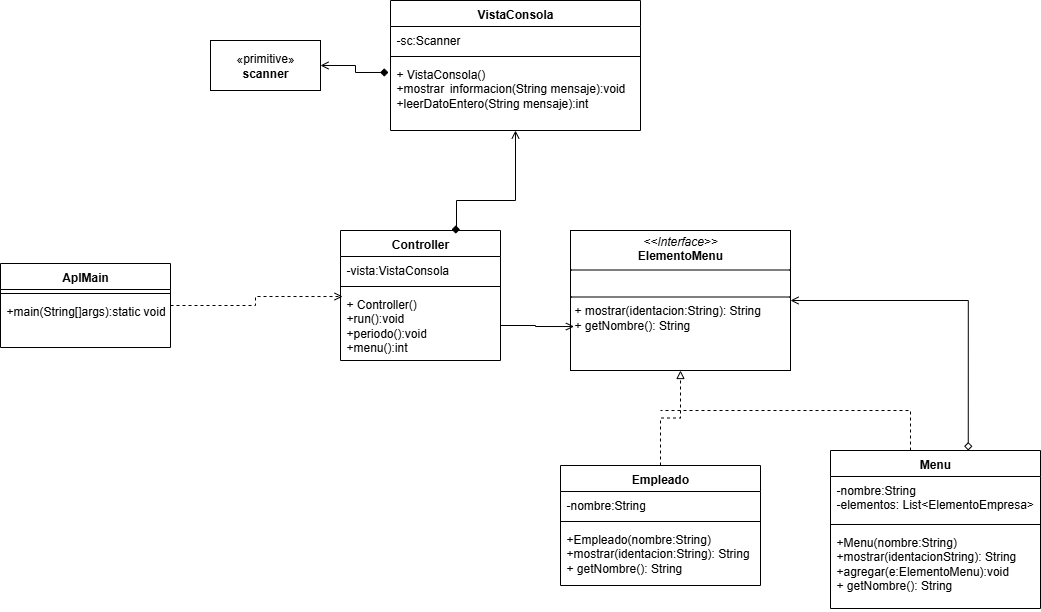

The diagram above was exported from draw.io. Its source (the exported page's mxGraphModel, read from the mxfile embedded in the PNG):
<mxGraphModel dx="1201" dy="466" grid="1" gridSize="10" guides="1" tooltips="1" connect="1" arrows="1" fold="1" page="1" pageScale="1" pageWidth="827" pageHeight="1169" math="0" shadow="0">
  <root>
    <mxCell id="K7fu9ExxVkjCWWzkStdb-0" />
    <mxCell id="K7fu9ExxVkjCWWzkStdb-1" parent="K7fu9ExxVkjCWWzkStdb-0" />
    <mxCell id="K7fu9ExxVkjCWWzkStdb-2" value="«primitive»&lt;br&gt;&lt;b&gt;scanner&lt;/b&gt;" style="html=1;whiteSpace=wrap;" vertex="1" parent="K7fu9ExxVkjCWWzkStdb-1">
      <mxGeometry x="220" y="160" width="110" height="50" as="geometry" />
    </mxCell>
    <mxCell id="K7fu9ExxVkjCWWzkStdb-3" value="VistaConsola" style="swimlane;fontStyle=1;align=center;verticalAlign=top;childLayout=stackLayout;horizontal=1;startSize=26;horizontalStack=0;resizeParent=1;resizeParentMax=0;resizeLast=0;collapsible=1;marginBottom=0;whiteSpace=wrap;html=1;" vertex="1" parent="K7fu9ExxVkjCWWzkStdb-1">
      <mxGeometry x="400" y="120" width="250" height="130" as="geometry" />
    </mxCell>
    <mxCell id="K7fu9ExxVkjCWWzkStdb-4" value="-sc:Scanner" style="text;strokeColor=none;fillColor=none;align=left;verticalAlign=top;spacingLeft=4;spacingRight=4;overflow=hidden;rotatable=0;points=[[0,0.5],[1,0.5]];portConstraint=eastwest;whiteSpace=wrap;html=1;" vertex="1" parent="K7fu9ExxVkjCWWzkStdb-3">
      <mxGeometry y="26" width="250" height="26" as="geometry" />
    </mxCell>
    <mxCell id="K7fu9ExxVkjCWWzkStdb-5" value="" style="line;strokeWidth=1;fillColor=none;align=left;verticalAlign=middle;spacingTop=-1;spacingLeft=3;spacingRight=3;rotatable=0;labelPosition=right;points=[];portConstraint=eastwest;strokeColor=inherit;" vertex="1" parent="K7fu9ExxVkjCWWzkStdb-3">
      <mxGeometry y="52" width="250" height="8" as="geometry" />
    </mxCell>
    <mxCell id="K7fu9ExxVkjCWWzkStdb-6" value="+ VistaConsola()&lt;div&gt;+mostrar&lt;span style=&quot;white-space: pre;&quot;&gt;&#09;&lt;/span&gt;informacion(String mensaje):void&lt;/div&gt;&lt;div&gt;+leerDatoEntero(String mensaje):int&lt;/div&gt;" style="text;strokeColor=none;fillColor=none;align=left;verticalAlign=top;spacingLeft=4;spacingRight=4;overflow=hidden;rotatable=0;points=[[0,0.5],[1,0.5]];portConstraint=eastwest;whiteSpace=wrap;html=1;" vertex="1" parent="K7fu9ExxVkjCWWzkStdb-3">
      <mxGeometry y="60" width="250" height="70" as="geometry" />
    </mxCell>
    <mxCell id="K7fu9ExxVkjCWWzkStdb-7" style="edgeStyle=orthogonalEdgeStyle;rounded=0;orthogonalLoop=1;jettySize=auto;html=1;entryX=-0.008;entryY=0.171;entryDx=0;entryDy=0;entryPerimeter=0;startArrow=open;startFill=0;endArrow=diamond;endFill=1;" edge="1" parent="K7fu9ExxVkjCWWzkStdb-1" source="K7fu9ExxVkjCWWzkStdb-2" target="K7fu9ExxVkjCWWzkStdb-6">
      <mxGeometry relative="1" as="geometry" />
    </mxCell>
    <mxCell id="K7fu9ExxVkjCWWzkStdb-8" value="Controller" style="swimlane;fontStyle=1;align=center;verticalAlign=top;childLayout=stackLayout;horizontal=1;startSize=26;horizontalStack=0;resizeParent=1;resizeParentMax=0;resizeLast=0;collapsible=1;marginBottom=0;whiteSpace=wrap;html=1;" vertex="1" parent="K7fu9ExxVkjCWWzkStdb-1">
      <mxGeometry x="350" y="350" width="160" height="130" as="geometry" />
    </mxCell>
    <mxCell id="K7fu9ExxVkjCWWzkStdb-9" value="-vista:VistaConsola" style="text;strokeColor=none;fillColor=none;align=left;verticalAlign=top;spacingLeft=4;spacingRight=4;overflow=hidden;rotatable=0;points=[[0,0.5],[1,0.5]];portConstraint=eastwest;whiteSpace=wrap;html=1;" vertex="1" parent="K7fu9ExxVkjCWWzkStdb-8">
      <mxGeometry y="26" width="160" height="26" as="geometry" />
    </mxCell>
    <mxCell id="K7fu9ExxVkjCWWzkStdb-10" value="" style="line;strokeWidth=1;fillColor=none;align=left;verticalAlign=middle;spacingTop=-1;spacingLeft=3;spacingRight=3;rotatable=0;labelPosition=right;points=[];portConstraint=eastwest;strokeColor=inherit;" vertex="1" parent="K7fu9ExxVkjCWWzkStdb-8">
      <mxGeometry y="52" width="160" height="8" as="geometry" />
    </mxCell>
    <mxCell id="K7fu9ExxVkjCWWzkStdb-11" value="+ Controller()&lt;div&gt;+run():void&lt;/div&gt;&lt;div&gt;+periodo():void&lt;/div&gt;&lt;div&gt;+menu():int&lt;/div&gt;" style="text;strokeColor=none;fillColor=none;align=left;verticalAlign=top;spacingLeft=4;spacingRight=4;overflow=hidden;rotatable=0;points=[[0,0.5],[1,0.5]];portConstraint=eastwest;whiteSpace=wrap;html=1;" vertex="1" parent="K7fu9ExxVkjCWWzkStdb-8">
      <mxGeometry y="60" width="160" height="70" as="geometry" />
    </mxCell>
    <mxCell id="K7fu9ExxVkjCWWzkStdb-12" value="AplMain" style="swimlane;fontStyle=1;align=center;verticalAlign=top;childLayout=stackLayout;horizontal=1;startSize=26;horizontalStack=0;resizeParent=1;resizeParentMax=0;resizeLast=0;collapsible=1;marginBottom=0;whiteSpace=wrap;html=1;" vertex="1" parent="K7fu9ExxVkjCWWzkStdb-1">
      <mxGeometry x="10" y="383" width="170" height="84" as="geometry" />
    </mxCell>
    <mxCell id="K7fu9ExxVkjCWWzkStdb-13" value="" style="line;strokeWidth=1;fillColor=none;align=left;verticalAlign=middle;spacingTop=-1;spacingLeft=3;spacingRight=3;rotatable=0;labelPosition=right;points=[];portConstraint=eastwest;strokeColor=inherit;" vertex="1" parent="K7fu9ExxVkjCWWzkStdb-12">
      <mxGeometry y="26" width="170" height="8" as="geometry" />
    </mxCell>
    <mxCell id="K7fu9ExxVkjCWWzkStdb-14" value="+main(String[]args):static void" style="text;strokeColor=none;fillColor=none;align=left;verticalAlign=top;spacingLeft=4;spacingRight=4;overflow=hidden;rotatable=0;points=[[0,0.5],[1,0.5]];portConstraint=eastwest;whiteSpace=wrap;html=1;" vertex="1" parent="K7fu9ExxVkjCWWzkStdb-12">
      <mxGeometry y="34" width="170" height="50" as="geometry" />
    </mxCell>
    <mxCell id="K7fu9ExxVkjCWWzkStdb-15" style="edgeStyle=orthogonalEdgeStyle;rounded=0;orthogonalLoop=1;jettySize=auto;html=1;entryX=0.694;entryY=-0.008;entryDx=0;entryDy=0;entryPerimeter=0;endArrow=diamond;endFill=1;startArrow=open;startFill=0;" edge="1" parent="K7fu9ExxVkjCWWzkStdb-1" source="K7fu9ExxVkjCWWzkStdb-3" target="K7fu9ExxVkjCWWzkStdb-8">
      <mxGeometry relative="1" as="geometry">
        <Array as="points">
          <mxPoint x="525" y="320" />
          <mxPoint x="466" y="320" />
        </Array>
      </mxGeometry>
    </mxCell>
    <mxCell id="K7fu9ExxVkjCWWzkStdb-16" style="edgeStyle=orthogonalEdgeStyle;rounded=0;orthogonalLoop=1;jettySize=auto;html=1;entryX=0.013;entryY=0.086;entryDx=0;entryDy=0;entryPerimeter=0;dashed=1;endArrow=open;endFill=0;" edge="1" parent="K7fu9ExxVkjCWWzkStdb-1" source="K7fu9ExxVkjCWWzkStdb-12" target="K7fu9ExxVkjCWWzkStdb-11">
      <mxGeometry relative="1" as="geometry" />
    </mxCell>
    <mxCell id="K7fu9ExxVkjCWWzkStdb-17" value="&lt;p style=&quot;margin:0px;margin-top:4px;text-align:center;&quot;&gt;&lt;i&gt;&amp;lt;&amp;lt;Interface&amp;gt;&amp;gt;&lt;/i&gt;&lt;br&gt;&lt;b&gt;ElementoMenu&lt;/b&gt;&lt;/p&gt;&lt;hr size=&quot;1&quot; style=&quot;border-style:solid;&quot;&gt;&lt;p style=&quot;margin:0px;margin-left:4px;&quot;&gt;&lt;br&gt;&lt;/p&gt;&lt;hr size=&quot;1&quot; style=&quot;border-style:solid;&quot;&gt;&lt;p style=&quot;margin:0px;margin-left:4px;&quot;&gt;+ mostrar(identacion:String): String&lt;br&gt;+ getNombre():&amp;nbsp;&lt;span style=&quot;background-color: transparent; color: light-dark(rgb(0, 0, 0), rgb(255, 255, 255));&quot;&gt;String&lt;/span&gt;&lt;/p&gt;" style="verticalAlign=top;align=left;overflow=fill;html=1;whiteSpace=wrap;" vertex="1" parent="K7fu9ExxVkjCWWzkStdb-1">
      <mxGeometry x="580" y="350" width="220" height="140" as="geometry" />
    </mxCell>
    <mxCell id="K7fu9ExxVkjCWWzkStdb-18" style="edgeStyle=orthogonalEdgeStyle;rounded=0;orthogonalLoop=1;jettySize=auto;html=1;entryX=0.016;entryY=0.686;entryDx=0;entryDy=0;entryPerimeter=0;endArrow=open;endFill=0;" edge="1" parent="K7fu9ExxVkjCWWzkStdb-1" source="K7fu9ExxVkjCWWzkStdb-11" target="K7fu9ExxVkjCWWzkStdb-17">
      <mxGeometry relative="1" as="geometry" />
    </mxCell>
    <mxCell id="K7fu9ExxVkjCWWzkStdb-19" style="edgeStyle=orthogonalEdgeStyle;rounded=0;orthogonalLoop=1;jettySize=auto;html=1;entryX=0.5;entryY=1;entryDx=0;entryDy=0;dashed=1;endArrow=block;endFill=0;" edge="1" parent="K7fu9ExxVkjCWWzkStdb-1" source="K7fu9ExxVkjCWWzkStdb-20" target="K7fu9ExxVkjCWWzkStdb-17">
      <mxGeometry relative="1" as="geometry" />
    </mxCell>
    <mxCell id="K7fu9ExxVkjCWWzkStdb-20" value="Empleado" style="swimlane;fontStyle=1;align=center;verticalAlign=top;childLayout=stackLayout;horizontal=1;startSize=26;horizontalStack=0;resizeParent=1;resizeParentMax=0;resizeLast=0;collapsible=1;marginBottom=0;whiteSpace=wrap;html=1;" vertex="1" parent="K7fu9ExxVkjCWWzkStdb-1">
      <mxGeometry x="570" y="585" width="200" height="120" as="geometry" />
    </mxCell>
    <mxCell id="K7fu9ExxVkjCWWzkStdb-21" value="-nombre:String" style="text;strokeColor=none;fillColor=none;align=left;verticalAlign=top;spacingLeft=4;spacingRight=4;overflow=hidden;rotatable=0;points=[[0,0.5],[1,0.5]];portConstraint=eastwest;whiteSpace=wrap;html=1;" vertex="1" parent="K7fu9ExxVkjCWWzkStdb-20">
      <mxGeometry y="26" width="200" height="26" as="geometry" />
    </mxCell>
    <mxCell id="K7fu9ExxVkjCWWzkStdb-22" value="" style="line;strokeWidth=1;fillColor=none;align=left;verticalAlign=middle;spacingTop=-1;spacingLeft=3;spacingRight=3;rotatable=0;labelPosition=right;points=[];portConstraint=eastwest;strokeColor=inherit;" vertex="1" parent="K7fu9ExxVkjCWWzkStdb-20">
      <mxGeometry y="52" width="200" height="8" as="geometry" />
    </mxCell>
    <mxCell id="K7fu9ExxVkjCWWzkStdb-23" value="+Empleado(nombre:String) +mostrar(identacion:String): String&lt;br&gt;+ getNombre():&amp;nbsp;&lt;span style=&quot;color: light-dark(rgb(0, 0, 0), rgb(255, 255, 255)); background-color: transparent;&quot;&gt;String&lt;/span&gt;" style="text;strokeColor=none;fillColor=none;align=left;verticalAlign=top;spacingLeft=4;spacingRight=4;overflow=hidden;rotatable=0;points=[[0,0.5],[1,0.5]];portConstraint=eastwest;whiteSpace=wrap;html=1;" vertex="1" parent="K7fu9ExxVkjCWWzkStdb-20">
      <mxGeometry y="60" width="200" height="60" as="geometry" />
    </mxCell>
    <mxCell id="K7fu9ExxVkjCWWzkStdb-24" style="edgeStyle=orthogonalEdgeStyle;rounded=0;orthogonalLoop=1;jettySize=auto;html=1;dashed=1;endArrow=none;endFill=0;" edge="1" parent="K7fu9ExxVkjCWWzkStdb-1" source="K7fu9ExxVkjCWWzkStdb-25">
      <mxGeometry relative="1" as="geometry">
        <mxPoint x="670" y="530" as="targetPoint" />
        <Array as="points">
          <mxPoint x="920" y="530" />
        </Array>
      </mxGeometry>
    </mxCell>
    <mxCell id="K7fu9ExxVkjCWWzkStdb-25" value="Menu" style="swimlane;fontStyle=1;align=center;verticalAlign=top;childLayout=stackLayout;horizontal=1;startSize=26;horizontalStack=0;resizeParent=1;resizeParentMax=0;resizeLast=0;collapsible=1;marginBottom=0;whiteSpace=wrap;html=1;" vertex="1" parent="K7fu9ExxVkjCWWzkStdb-1">
      <mxGeometry x="840" y="570" width="210" height="158" as="geometry" />
    </mxCell>
    <mxCell id="K7fu9ExxVkjCWWzkStdb-26" value="-nombre:String&lt;div&gt;-elementos: List&amp;lt;ElementoEmpresa&amp;gt;&lt;/div&gt;" style="text;strokeColor=none;fillColor=none;align=left;verticalAlign=top;spacingLeft=4;spacingRight=4;overflow=hidden;rotatable=0;points=[[0,0.5],[1,0.5]];portConstraint=eastwest;whiteSpace=wrap;html=1;" vertex="1" parent="K7fu9ExxVkjCWWzkStdb-25">
      <mxGeometry y="26" width="210" height="44" as="geometry" />
    </mxCell>
    <mxCell id="K7fu9ExxVkjCWWzkStdb-27" value="" style="line;strokeWidth=1;fillColor=none;align=left;verticalAlign=middle;spacingTop=-1;spacingLeft=3;spacingRight=3;rotatable=0;labelPosition=right;points=[];portConstraint=eastwest;strokeColor=inherit;" vertex="1" parent="K7fu9ExxVkjCWWzkStdb-25">
      <mxGeometry y="70" width="210" height="8" as="geometry" />
    </mxCell>
    <mxCell id="K7fu9ExxVkjCWWzkStdb-28" value="+Menu(nombre:String)&lt;div&gt;+mostrar(identacionString): String&lt;/div&gt;&lt;div&gt;+agregar(e:ElementoMenu):void&lt;br&gt;+ getNombre():&amp;nbsp;&lt;span style=&quot;color: light-dark(rgb(0, 0, 0), rgb(255, 255, 255)); background-color: transparent;&quot;&gt;String&lt;/span&gt;&lt;/div&gt;" style="text;strokeColor=none;fillColor=none;align=left;verticalAlign=top;spacingLeft=4;spacingRight=4;overflow=hidden;rotatable=0;points=[[0,0.5],[1,0.5]];portConstraint=eastwest;whiteSpace=wrap;html=1;" vertex="1" parent="K7fu9ExxVkjCWWzkStdb-25">
      <mxGeometry y="78" width="210" height="80" as="geometry" />
    </mxCell>
    <mxCell id="K7fu9ExxVkjCWWzkStdb-29" style="edgeStyle=orthogonalEdgeStyle;rounded=0;orthogonalLoop=1;jettySize=auto;html=1;entryX=0.656;entryY=0;entryDx=0;entryDy=0;entryPerimeter=0;startArrow=open;startFill=0;endArrow=diamond;endFill=0;" edge="1" parent="K7fu9ExxVkjCWWzkStdb-1" source="K7fu9ExxVkjCWWzkStdb-17" target="K7fu9ExxVkjCWWzkStdb-25">
      <mxGeometry relative="1" as="geometry" />
    </mxCell>
  </root>
</mxGraphModel>